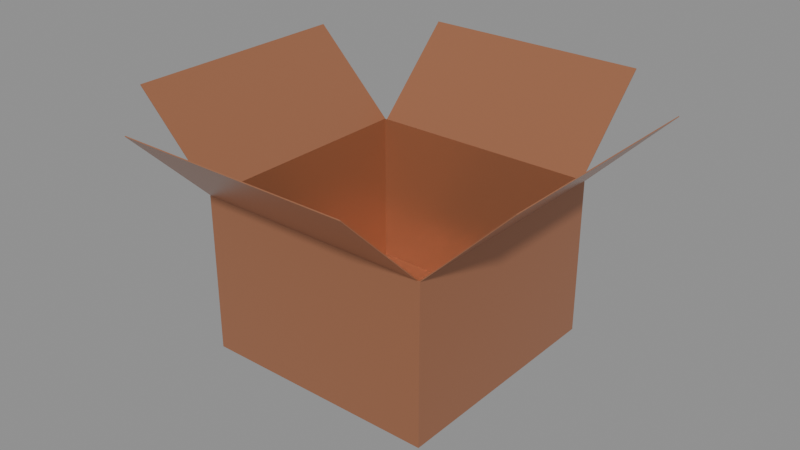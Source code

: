 # Source: Empty_Box.blend  (saved by Blender 5.2.45; exported with 4.5.12 LTS)
import bpy
from mathutils import Matrix  # noqa: F401  (used for matrix-valued properties, if any)

bpy.ops.wm.read_factory_settings(use_empty=True)
scene = bpy.context.scene
scene.name = 'Scene'

# ---- images (referenced by path relative to the original .blend; pixels are not part of the script)
import os
ASSET_DIR = os.environ.get("B2B_ASSET_DIR", "")  # directory of the original .blend (textures are referenced by path, not embedded)
HERE = os.path.dirname(os.path.abspath(__file__))  # packed textures are extracted next to this script under _unpacked/

def load_image(name, relpath, width, height, colorspace="sRGB"):
    """Load a texture the original file referenced (path relative to the .blend, or extracted next to this script)."""
    p = next((c for c in (os.path.join(HERE, relpath), os.path.join(ASSET_DIR, relpath)) if relpath and os.path.exists(c)), "")
    if p:
        img = bpy.data.images.load(p, check_existing=True)
        img.name = name
    else:  # same state as the original file: an image datablock whose file is absent (Cycles renders it pink)
        img = bpy.data.images.new(name, width, height)
        img.source = "FILE"
        img.filepath = "//" + (relpath or name)
    img.colorspace_settings.name = colorspace
    return img
img_house_props_diffuse_png = load_image('House_Props_Diffuse.png', '_unpacked/House_Props_Diffuse.3848df4f.png', 128, 128, 'sRGB')

# ---- materials (node trees are filled in below, after node groups)
mat_material = bpy.data.materials.new('Material')
mat_material.use_backface_culling = True

# ---- material node trees
mat_material.use_nodes = True; mat_material.node_tree.nodes.clear()
_N = mat_material.node_tree.nodes; _L = mat_material.node_tree.links
n0 = _N.new('ShaderNodeBsdfPrincipled'); n0.name = 'Principled BSDF'; n0.location = (10, 300)
n0.inputs[1].default_value = 0.4
n0.inputs[2].default_value = 0.2722
n0.inputs[10].default_value = 0.005
n1 = _N.new('ShaderNodeOutputMaterial'); n1.name = 'Material Output'; n1.location = (300, 300)
n2 = _N.new('ShaderNodeTexImage'); n2.name = 'Image Texture'; n2.location = (-440, 210)
n2.label = 'BASE COLOR'
n2.image = img_house_props_diffuse_png
_L.new(n0.outputs[0], n1.inputs[0])
_L.new(n2.outputs[0], n0.inputs[0])
n1.is_active_output = True

# ---- meshes
me_empty_box = bpy.data.meshes.new('Empty_box')
me_empty_box.from_pydata([(-0.6015, -0.3084, 0.8503), (-0.3075, 0.5233, 0.5562), (-0.6015, 0.5233, 0.8503), (-0.3075, -0.3084, 0.5562), (-0.2998, 0.8183, 0.8483), (0.5146, 0.5242, 0.5543), (-0.2998, 0.5242, 0.5543), (0.5146, 0.8183, 0.8483), (-0.2998, -0.6015, 0.8503), (0.5146, -0.3075, 0.5562), (-0.2998, -0.3075, 0.5562), (0.5146, -0.6015, 0.8503), (0.8183, -0.3084, 0.8483), (0.5242, 0.5233, 0.5543), (0.8183, 0.5233, 0.8483), (0.5242, -0.3084, 0.5543), (-0.3092, -0.3092, 4.763e-08), (0.5241, 0.5241, 3.794e-07), (0.5241, -0.3092, 4.763e-08), (-0.3092, 0.5241, 3.794e-07), (0.5242, -0.3094, 0.5553), (0.5241, 0.5241, 3.794e-07), (0.5242, 0.5242, 0.5553), (0.5241, -0.3092, 4.763e-08), (-0.3092, 0.5241, 3.794e-07), (-0.3094, 0.5242, 0.5553), (0.5241, 0.5241, 3.794e-07), (0.5242, 0.5242, 0.5553), (-0.3094, -0.3094, 0.5553), (-0.3092, 0.5241, 3.794e-07), (-0.3092, -0.3092, 4.763e-08), (-0.3094, 0.5242, 0.5553), (-0.3094, -0.3094, 0.5553), (0.5241, -0.3092, 4.763e-08), (0.5242, -0.3094, 0.5553), (-0.3092, -0.3092, 4.763e-08), (-0.6034, -0.3084, 0.8483), (-0.3094, 0.5233, 0.5543), (-0.3094, -0.3084, 0.5543), (-0.6034, 0.5233, 0.8483), (-0.2998, 0.8164, 0.8503), (0.5146, 0.5223, 0.5562), (0.5146, 0.8164, 0.8503), (-0.2998, 0.5223, 0.5562), (-0.2998, -0.6034, 0.8483), (0.5146, -0.3094, 0.5543), (0.5146, -0.6034, 0.8483), (-0.2998, -0.3094, 0.5543), (0.8164, -0.3084, 0.8503), (0.5223, 0.5233, 0.5562), (0.5223, -0.3084, 0.5562), (0.8164, 0.5233, 0.8503), (-0.3076, -0.3076, 0.001575), (0.5225, -0.3076, 0.001575), (0.5225, 0.5225, 0.001576), (-0.3076, 0.5225, 0.001576), (0.5223, -0.3075, 0.5553), (0.5225, 0.5225, 0.001576), (0.5225, -0.3076, 0.001575), (0.5223, 0.5223, 0.5553), (-0.3075, 0.5223, 0.5553), (0.5225, 0.5225, 0.001576), (0.5223, 0.5223, 0.5553), (-0.3076, 0.5225, 0.001576), (-0.3075, -0.3075, 0.5553), (-0.3076, -0.3076, 0.001575), (-0.3076, 0.5225, 0.001576), (-0.3075, 0.5223, 0.5553), (0.5225, -0.3076, 0.001575), (-0.3076, -0.3076, 0.001575), (0.5223, -0.3075, 0.5553), (-0.3075, -0.3075, 0.5553), (-0.6034, 0.5233, 0.8483), (-0.3075, 0.5233, 0.5562), (-0.3094, 0.5233, 0.5543), (-0.6015, 0.5233, 0.8503), (-0.6034, 0.5233, 0.8483), (-0.6034, -0.3084, 0.8483), (-0.6015, -0.3084, 0.8503), (-0.6015, 0.5233, 0.8503), (-0.3094, -0.3084, 0.5543), (-0.6015, -0.3084, 0.8503), (-0.6034, -0.3084, 0.8483), (-0.3075, -0.3084, 0.5562), (-0.3094, -0.3084, 0.5543), (-0.3075, 0.5233, 0.5562), (-0.3075, -0.3084, 0.5562), (-0.3094, 0.5233, 0.5543), (0.5146, 0.8183, 0.8483), (0.5146, 0.5223, 0.5562), (0.5146, 0.5242, 0.5543), (0.5146, 0.8164, 0.8503), (0.5146, 0.5223, 0.5562), (-0.2998, 0.5223, 0.5562), (-0.2998, 0.5242, 0.5543), (0.5146, 0.5242, 0.5543), (-0.2998, 0.5223, 0.5562), (-0.2998, 0.8164, 0.8503), (-0.2998, 0.8183, 0.8483), (-0.2998, 0.5242, 0.5543), (0.5146, 0.8183, 0.8483), (-0.2998, 0.8183, 0.8483), (-0.2998, 0.8164, 0.8503), (0.5146, 0.8164, 0.8503), (0.5146, -0.3094, 0.5543), (0.5146, -0.6015, 0.8503), (0.5146, -0.6034, 0.8483), (0.5146, -0.3075, 0.5562), (0.5146, -0.3094, 0.5543), (-0.2998, -0.3094, 0.5543), (-0.2998, -0.3075, 0.5562), (0.5146, -0.3075, 0.5562), (-0.2998, -0.3094, 0.5543), (-0.2998, -0.6015, 0.8503), (-0.2998, -0.3075, 0.5562), (-0.2998, -0.6034, 0.8483), (-0.2998, -0.6034, 0.8483), (0.5146, -0.6015, 0.8503), (-0.2998, -0.6015, 0.8503), (0.5146, -0.6034, 0.8483), (0.5223, 0.5233, 0.5562), (0.8164, 0.5233, 0.8503), (0.8183, 0.5233, 0.8483), (0.5242, 0.5233, 0.5543), (0.8164, -0.3084, 0.8503), (0.8183, 0.5233, 0.8483), (0.8164, 0.5233, 0.8503), (0.8183, -0.3084, 0.8483), (0.8164, -0.3084, 0.8503), (0.5223, -0.3084, 0.5562), (0.5242, -0.3084, 0.5543), (0.8183, -0.3084, 0.8483), (0.5223, -0.3084, 0.5562), (0.5242, 0.5233, 0.5543), (0.5242, -0.3084, 0.5543), (0.5223, 0.5233, 0.5562), (0.5242, 0.5242, 0.5553), (0.5223, -0.3075, 0.5553), (0.5242, -0.3094, 0.5553), (-0.3094, 0.5242, 0.5553), (-0.3075, 0.5223, 0.5553), (0.5223, 0.5223, 0.5553), (-0.3075, -0.3075, 0.5553), (-0.3094, -0.3094, 0.5553)], [], [(0, 1, 2), (1, 0, 3), (4, 5, 6), (5, 4, 7), (8, 9, 10), (8, 11, 9), (12, 13, 14), (13, 12, 15), (16, 17, 18), (17, 16, 19), (20, 21, 22), (21, 20, 23), (24, 25, 26), (26, 25, 27), (28, 29, 30), (29, 28, 31), (32, 33, 34), (33, 32, 35), (36, 37, 38), (37, 36, 39), (40, 41, 42), (41, 40, 43), (44, 45, 46), (45, 44, 47), (48, 49, 50), (49, 48, 51), (52, 53, 54), (52, 54, 55), (56, 57, 58), (57, 56, 59), (60, 61, 62), (61, 60, 63), (64, 65, 66), (64, 66, 67), (68, 69, 70), (69, 71, 70), (72, 73, 74), (73, 72, 75), (76, 77, 78), (78, 79, 76), (80, 81, 82), (81, 80, 83), (84, 85, 86), (85, 84, 87), (88, 89, 90), (89, 88, 91), (92, 93, 94), (92, 94, 95), (96, 97, 98), (98, 99, 96), (100, 101, 102), (100, 102, 103), (104, 105, 106), (105, 104, 107), (108, 109, 110), (108, 110, 111), (112, 113, 114), (113, 112, 115), (116, 117, 118), (116, 119, 117), (120, 121, 122), (122, 123, 120), (124, 125, 126), (125, 124, 127), (128, 129, 130), (130, 131, 128), (132, 133, 134), (133, 132, 135), (136, 137, 138), (136, 139, 140), (136, 140, 141), (137, 136, 141), (138, 142, 143), (139, 143, 142), (139, 142, 140), (142, 138, 137)])
_uv = me_empty_box.uv_layers.new(name='UVMap')
_uv.uv.foreach_set('vector', [0.4721, 0.4987, 0.4778, 0.5145, 0.4721, 0.5145, 0.4778, 0.5145, 0.4721, 0.4987, 0.4778, 0.4988, 0.4667, 0.5184, 0.4721, 0.503, 0.4721, 0.5185, 0.4721, 0.503, 0.4667, 0.5184, 0.4667, 0.503, 0.4567, 0.4995, 0.4511, 0.515, 0.4511, 0.4995, 0.4567, 0.4995, 0.4567, 0.5149, 0.4511, 0.515, 0.4827, 0.4889, 0.4888, 0.5028, 0.4827, 0.5041, 0.4888, 0.5028, 0.4827, 0.4889, 0.4888, 0.4876, 0.4458, 0.4721, 0.4616, 0.4563, 0.4616, 0.4721, 0.4616, 0.4563, 0.4458, 0.4721, 0.4458, 0.4563, 0.4354, 0.4722, 0.4458, 0.4877, 0.4354, 0.4874, 0.4458, 0.4877, 0.4354, 0.4722, 0.4458, 0.4725, 0.4826, 0.4718, 0.4721, 0.4716, 0.4826, 0.4609, 0.4826, 0.4609, 0.4721, 0.4716, 0.4721, 0.4607, 0.4353, 0.4993, 0.4458, 0.4878, 0.4458, 0.4993, 0.4458, 0.4878, 0.4353, 0.4993, 0.4353, 0.4878, 0.4721, 0.4875, 0.4616, 0.4722, 0.4721, 0.4722, 0.4616, 0.4722, 0.4721, 0.4875, 0.4616, 0.4876, 0.4458, 0.4994, 0.4403, 0.5152, 0.4403, 0.4995, 0.4403, 0.5152, 0.4458, 0.4994, 0.4458, 0.5151, 0.4884, 0.477, 0.4827, 0.4607, 0.4884, 0.462, 0.4827, 0.4607, 0.4884, 0.477, 0.4827, 0.4757, 0.4722, 0.4722, 0.4779, 0.4876, 0.4722, 0.4876, 0.4779, 0.4876, 0.4722, 0.4722, 0.4779, 0.4721, 0.4402, 0.4994, 0.4347, 0.5151, 0.4347, 0.4994, 0.4347, 0.5151, 0.4402, 0.4994, 0.4402, 0.5151, 0.4458, 0.4879, 0.4458, 0.4722, 0.4616, 0.4722, 0.4458, 0.4879, 0.4616, 0.4722, 0.4616, 0.4879, 0.4511, 0.4994, 0.4616, 0.4879, 0.4616, 0.4994, 0.4616, 0.4879, 0.4511, 0.4994, 0.4511, 0.4879, 0.4616, 0.4877, 0.4721, 0.5029, 0.4616, 0.503, 0.4721, 0.5029, 0.4616, 0.4877, 0.4721, 0.4876, 0.4721, 0.4718, 0.4617, 0.4715, 0.4617, 0.4563, 0.4721, 0.4718, 0.4617, 0.4563, 0.4721, 0.4567, 0.4826, 0.4878, 0.4826, 0.4987, 0.4721, 0.4876, 0.4826, 0.4987, 0.4721, 0.4985, 0.4721, 0.4876, 0.4305, 0.4789, 0.4304, 0.4722, 0.4305, 0.4722, 0.4304, 0.4722, 0.4305, 0.4789, 0.4304, 0.4789, 0.4303, 0.4879, 0.4303, 0.4722, 0.4303, 0.4722, 0.4303, 0.4722, 0.4303, 0.4879, 0.4303, 0.4879, 0.435, 0.4799, 0.4349, 0.4722, 0.435, 0.4722, 0.4349, 0.4722, 0.435, 0.4799, 0.4349, 0.4799, 0.43, 0.4874, 0.4301, 0.4722, 0.4301, 0.4873, 0.4301, 0.4722, 0.43, 0.4874, 0.43, 0.4722, 0.4348, 0.4798, 0.4347, 0.4722, 0.4348, 0.4722, 0.4347, 0.4722, 0.4348, 0.4798, 0.4347, 0.4798, 0.4304, 0.4722, 0.4304, 0.4876, 0.4303, 0.4876, 0.4304, 0.4722, 0.4303, 0.4876, 0.4303, 0.4722, 0.4347, 0.4722, 0.4347, 0.4791, 0.4346, 0.4791, 0.4346, 0.4791, 0.4346, 0.4722, 0.4347, 0.4722, 0.4353, 0.4722, 0.4353, 0.4876, 0.4353, 0.4876, 0.4353, 0.4722, 0.4353, 0.4876, 0.4353, 0.4722, 0.4349, 0.48, 0.4348, 0.4722, 0.4349, 0.4722, 0.4348, 0.4722, 0.4349, 0.48, 0.4348, 0.48, 0.4352, 0.4876, 0.4352, 0.4722, 0.4352, 0.4722, 0.4352, 0.4876, 0.4352, 0.4722, 0.4352, 0.4876, 0.4346, 0.4722, 0.4345, 0.4791, 0.4345, 0.4722, 0.4345, 0.4791, 0.4346, 0.4722, 0.4346, 0.4791, 0.4351, 0.4722, 0.4351, 0.4872, 0.4351, 0.4722, 0.4351, 0.4722, 0.4351, 0.4872, 0.4351, 0.4872, 0.4345, 0.479, 0.4345, 0.4722, 0.4345, 0.4722, 0.4345, 0.4722, 0.4345, 0.479, 0.4345, 0.479, 0.4301, 0.4722, 0.4301, 0.4879, 0.4301, 0.4879, 0.4301, 0.4879, 0.4301, 0.4722, 0.4301, 0.4722, 0.435, 0.48, 0.435, 0.4722, 0.4351, 0.4722, 0.4351, 0.4722, 0.4351, 0.48, 0.435, 0.48, 0.4302, 0.4722, 0.4302, 0.4879, 0.4302, 0.4722, 0.4302, 0.4879, 0.4302, 0.4722, 0.4302, 0.4879, 0.43, 0.4721, 0.4458, 0.4721, 0.4458, 0.4721, 0.43, 0.4721, 0.43, 0.4563, 0.4301, 0.4564, 0.43, 0.4721, 0.4301, 0.4564, 0.4301, 0.4721, 0.4458, 0.4721, 0.43, 0.4721, 0.4301, 0.4721, 0.4458, 0.4721, 0.4458, 0.4564, 0.4458, 0.4563, 0.43, 0.4563, 0.4458, 0.4563, 0.4458, 0.4564, 0.43, 0.4563, 0.4458, 0.4564, 0.4301, 0.4564, 0.4458, 0.4564, 0.4458, 0.4721, 0.4458, 0.4721])
me_empty_box.materials.append(mat_material)
me_empty_box.update()
me_empty_box.normals_split_custom_set([tuple(v) for v in zip(*[iter([0.7071, -5.17e-07, 0.7071, 0.7071, -5.17e-07, 0.7071, 0.7071, -5.17e-07, 0.7071, 0.7071, -2.585e-07, 0.7071, 0.7071, -2.585e-07, 0.7071, 0.7071, -2.585e-07, 0.7071, 0.0, 0.7071, -0.7071, 0.0, 0.7071, -0.7071, 0.0, 0.7071, -0.7071, 0.0, 0.7071, -0.7071, 0.0, 0.7071, -0.7071, 0.0, 0.7071, -0.7071, 0.0, 0.7071, 0.7071, 0.0, 0.7071, 0.7071, 0.0, 0.7071, 0.7071, 0.0, 0.7071, 0.7071, 0.0, 0.7071, 0.7071, 0.0, 0.7071, 0.7071, 0.7071, 1.723e-07, -0.7071, 0.7071, 1.723e-07, -0.7071, 0.7071, 1.723e-07, -0.7071, 0.7071, 1.723e-07, -0.7071, 0.7071, 1.723e-07, -0.7071, 0.7071, 1.723e-07, -0.7071, 0.0, 3.982e-07, -1.0, 0.0, 3.982e-07, -1.0, 0.0, 3.982e-07, -1.0, 0.0, 3.982e-07, -1.0, 0.0, 3.982e-07, -1.0, 0.0, 3.982e-07, -1.0, 1.0, -1.288e-07, -0.0003187, 1.0, -1.288e-07, -0.0003187, 1.0, -1.288e-07, -0.0003187, 1.0, 0.0, -0.0003187, 1.0, 0.0, -0.0003187, 1.0, 0.0, -0.0003187, 0.0, 1.0, -0.0003185, 0.0, 1.0, -0.0003185, 0.0, 1.0, -0.0003185, 0.0, 1.0, -0.0003186, 0.0, 1.0, -0.0003186, 0.0, 1.0, -0.0003186, -1.0, -5.697e-08, -0.0003187, -1.0, -5.697e-08, -0.0003187, -1.0, -5.697e-08, -0.0003187, -1.0, 1.209e-08, -0.0003187, -1.0, 1.209e-08, -0.0003187, -1.0, 1.209e-08, -0.0003187, 0.0, -1.0, -0.0003193, 0.0, -1.0, -0.0003193, 0.0, -1.0, -0.0003193, 0.0, -1.0, -0.0003193, 0.0, -1.0, -0.0003193, 0.0, -1.0, -0.0003193, -0.7071, 4.523e-08, -0.7071, -0.7071, 4.523e-08, -0.7071, -0.7071, 4.523e-08, -0.7071, -0.7071, 2.288e-07, -0.7071, -0.7071, 2.288e-07, -0.7071, -0.7071, 2.288e-07, -0.7071, 0.0, -0.7071, 0.7071, 0.0, -0.7071, 0.7071, 0.0, -0.7071, 0.7071, 0.0, -0.7071, 0.7071, 0.0, -0.7071, 0.7071, 0.0, -0.7071, 0.7071, 0.0, -0.7071, -0.7071, 0.0, -0.7071, -0.7071, 0.0, -0.7071, -0.7071, 0.0, -0.7071, -0.7071, 0.0, -0.7071, -0.7071, 0.0, -0.7071, -0.7071, -0.7071, -2.985e-07, 0.7071, -0.7071, -2.985e-07, 0.7071, -0.7071, -2.985e-07, 0.7071, -0.7071, -4.643e-07, 0.7071, -0.7071, -4.643e-07, 0.7071, -0.7071, -4.643e-07, 0.7071, 0.0, -3.988e-07, 1.0, 0.0, -3.988e-07, 1.0, 0.0, -3.988e-07, 1.0, 0.0, -3.988e-07, 1.0, 0.0, -3.988e-07, 1.0, 0.0, -3.988e-07, 1.0, -1.0, 1.043e-07, -0.0003196, -1.0, 1.043e-07, -0.0003196, -1.0, 1.043e-07, -0.0003196, -1.0, -2.894e-08, -0.0003196, -1.0, -2.894e-08, -0.0003196, -1.0, -2.894e-08, -0.0003196, 0.0, -1.0, -0.0003197, 0.0, -1.0, -0.0003197, 0.0, -1.0, -0.0003197, 0.0, -1.0, -0.0003199, 0.0, -1.0, -0.0003199, 0.0, -1.0, -0.0003199, 1.0, -1.068e-08, -0.0003197, 1.0, -1.068e-08, -0.0003197, 1.0, -1.068e-08, -0.0003197, 1.0, 6.487e-08, -0.0003197, 1.0, 6.487e-08, -0.0003197, 1.0, 6.487e-08, -0.0003197, 0.0, 1.0, -0.0003195, 0.0, 1.0, -0.0003195, 0.0, 1.0, -0.0003195, 0.0, 1.0, -0.0003193, 0.0, 1.0, -0.0003193, 0.0, 1.0, -0.0003193, -1.013e-07, 1.0, 6.566e-06, -1.013e-07, 1.0, 6.566e-06, -1.013e-07, 1.0, 6.566e-06, -1.014e-07, 1.0, 2.257e-06, -1.014e-07, 1.0, 2.257e-06, -1.014e-07, 1.0, 2.257e-06, -0.7071, -2.052e-07, 0.7071, -0.7071, -2.052e-07, 0.7071, -0.7071, -2.052e-07, 0.7071, -0.7071, -5.13e-07, 0.7071, -0.7071, -5.13e-07, 0.7071, -0.7071, -5.13e-07, 0.7071, 0.0, -1.0, 8.208e-07, 0.0, -1.0, 8.208e-07, 0.0, -1.0, 8.208e-07, 0.0, -1.0, -5.54e-06, 0.0, -1.0, -5.54e-06, 0.0, -1.0, -5.54e-06, 0.7071, 3.063e-07, -0.7071, 0.7071, 3.063e-07, -0.7071, 0.7071, 3.063e-07, -0.7071, 0.7071, 8.35e-08, -0.7071, 0.7071, 8.35e-08, -0.7071, 0.7071, 8.35e-08, -0.7071, 1.0, 9.85e-06, 0.0, 1.0, 9.85e-06, 0.0, 1.0, 9.85e-06, 0.0, 1.0, -1.149e-05, 0.0, 1.0, -1.149e-05, 0.0, 1.0, -1.149e-05, 0.0, 0.0, -0.7071, -0.7071, 0.0, -0.7071, -0.7071, 0.0, -0.7071, -0.7071, 0.0, -0.7072, -0.7071, 0.0, -0.7072, -0.7071, 0.0, -0.7072, -0.7071, -1.0, -1.436e-06, 0.0, -1.0, -1.436e-06, 0.0, -1.0, -1.436e-06, 0.0, -1.0, -3.796e-06, 0.0, -1.0, -3.796e-06, 0.0, -1.0, -3.796e-06, 0.0, 0.0, 0.7072, 0.707, 0.0, 0.7072, 0.707, 0.0, 0.7072, 0.707, 0.0, 0.7072, 0.7071, 0.0, 0.7072, 0.7071, 0.0, 0.7072, 0.7071, 1.0, 5.335e-06, 0.0, 1.0, 5.335e-06, 0.0, 1.0, 5.335e-06, 0.0, 1.0, -8.413e-06, 0.0, 1.0, -8.413e-06, 0.0, 1.0, -8.413e-06, 0.0, 0.0, 0.7071, -0.7071, 0.0, 0.7071, -0.7071, 0.0, 0.7071, -0.7071, 0.0, 0.7071, -0.7071, 0.0, 0.7071, -0.7071, 0.0, 0.7071, -0.7071, -1.0, 0.0, 0.0, -1.0, 0.0, 0.0, -1.0, 0.0, 0.0, -1.0, 1.313e-05, 0.0, -1.0, 1.313e-05, 0.0, -1.0, 1.313e-05, 0.0, 0.0, -0.7071, 0.7071, 0.0, -0.7071, 0.7071, 0.0, -0.7071, 0.7071, 0.0, -0.7071, 0.7071, 0.0, -0.7071, 0.7071, 0.0, -0.7071, 0.7071, 1.014e-07, 1.0, 2.257e-06, 1.014e-07, 1.0, 2.257e-06, 1.014e-07, 1.0, 2.257e-06, 1.014e-07, 1.0, -2.093e-05, 1.014e-07, 1.0, -2.093e-05, 1.014e-07, 1.0, -2.093e-05, 0.7071, -4.104e-07, 0.7071, 0.7071, -4.104e-07, 0.7071, 0.7071, -4.104e-07, 0.7071, 0.7071, -2.052e-07, 0.7071, 0.7071, -2.052e-07, 0.7071, 0.7071, -2.052e-07, 0.7071, 0.0, -1.0, 4.514e-06, 0.0, -1.0, 4.514e-06, 0.0, -1.0, 4.514e-06, 0.0, -1.0, 8.208e-07, 0.0, -1.0, 8.208e-07, 0.0, -1.0, 8.208e-07, -0.7071, 8.379e-08, -0.7072, -0.7071, 8.379e-08, -0.7072, -0.7071, 8.379e-08, -0.7072, -0.7071, 3.568e-07, -0.7071, -0.7071, 3.568e-07, -0.7071, -0.7071, 3.568e-07, -0.7071, -1.592e-05, -3.575e-07, 1.0, -1.592e-05, -3.575e-07, 1.0, -1.592e-05, -3.575e-07, 1.0, 0.0, 0.0, 1.0, 0.0, 0.0, 1.0, 0.0, 0.0, 1.0, 0.0, 0.0, 1.0, 0.0, 0.0, 1.0, 0.0, 0.0, 1.0, -1.105e-05, -3.592e-07, 1.0, -1.105e-05, -3.592e-07, 1.0, -1.105e-05, -3.592e-07, 1.0, 0.0, 0.0, 1.0, 0.0, 0.0, 1.0, 0.0, 0.0, 1.0, 1.592e-05, -3.575e-07, 1.0, 1.592e-05, -3.575e-07, 1.0, 1.592e-05, -3.575e-07, 1.0, 0.0, -3.592e-07, 1.0, 0.0, -3.592e-07, 1.0, 0.0, -3.592e-07, 1.0, 0.0, 0.0, 1.0, 0.0, 0.0, 1.0, 0.0, 0.0, 1.0])] * 3)])

# ---- objects
ob_empty_box = bpy.data.objects.new('Empty_box', me_empty_box)

# ---- transforms, parenting, visibility, modifiers, constraints
ob_empty_box.location = (0.0, 0.0, 0.0)
ob_empty_box.rotation_mode = 'QUATERNION'
ob_empty_box.rotation_quaternion = (1.0, 0.0, 0.0, 0.0)

# ---- collection membership
scene.collection.objects.link(ob_empty_box)

# ---- scene / render settings (as saved in the file)
scene.frame_start = 1; scene.frame_end = 250; scene.frame_set(1)
scene.render.engine = 'BLENDER_EEVEE_NEXT'
scene.render.bake_bias = 0.0
scene.render.bake_samples = 0
scene.render.compositor_device = 'GPU'
scene.eevee.use_volume_custom_range = False
scene.eevee.fast_gi_thickness_near = 0.1
scene.eevee.fast_gi_thickness_far = 0.0
scene.eevee.ray_tracing_options.screen_trace_thickness = 0.1
bpy.context.view_layer.update()

# ---- added for rendering (the .blend has no active camera and no usable light): camera, sun + grey world if the file has none
cam_auto = bpy.data.cameras.new('AutoCamera')
cam_auto.lens = 50.0
cam_auto.sensor_width = 36.0
cam_auto.clip_end = 1000.0
ob_auto_camera = bpy.data.objects.new('AutoCamera', cam_auto)
scene.collection.objects.link(ob_auto_camera)
ob_auto_camera.location = (2.12719, -2.3163, 2.04095)
ob_auto_camera.rotation_euler = (1.09748, -7.21219e-08, 0.694738)
scene.camera = ob_auto_camera
light_auto_sun = bpy.data.lights.new('AutoSun', 'SUN')
light_auto_sun.energy = 3.0
light_auto_sun.angle = 0.0523599
ob_auto_sun = bpy.data.objects.new('AutoSun', light_auto_sun)
scene.collection.objects.link(ob_auto_sun)
ob_auto_sun.rotation_euler = (0.872665, 0.174533, 0.523599)
if scene.world is None:
    world_auto = bpy.data.worlds.new('AutoWorld')
    world_auto.color = (0.3, 0.3, 0.3)
    scene.world = world_auto
bpy.context.view_layer.update()
